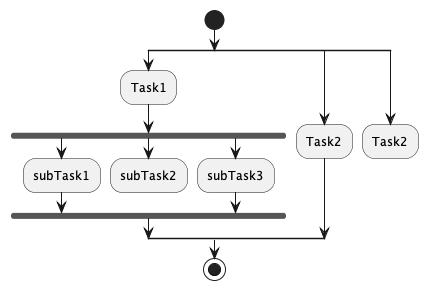

The diagram above was rendered by PlantUML. Its source (embedded in the PNG):
@startuml

start

split
	:Task1;
	fork
		:subTask1;
	fork again
		:subTask2;
		kill
	fork again
		:subTask3;
	end fork
split again
	:Task2;
split again
	:Task2;
	detach
end split

stop

@enduml